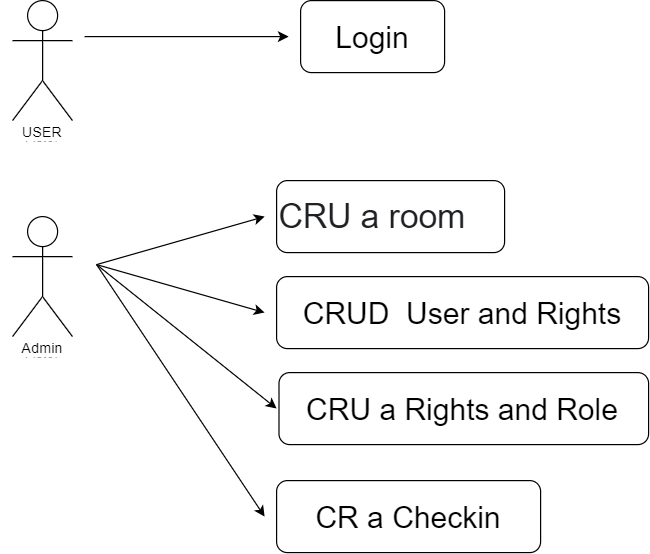

The diagram above was exported from draw.io. Its source (the exported page's mxGraphModel, read from the mxfile embedded in the PNG):
<mxGraphModel dx="1134" dy="606" grid="1" gridSize="10" guides="1" tooltips="1" connect="1" arrows="1" fold="1" page="1" pageScale="1" pageWidth="827" pageHeight="1169" math="0" shadow="0">
  <root>
    <mxCell id="0" />
    <mxCell id="1" parent="0" />
    <mxCell id="QOUzG6vs6Nu_Iu9gRbRg-4" value="" style="group" vertex="1" connectable="0" parent="1">
      <mxGeometry x="120" y="60" width="50" height="120" as="geometry" />
    </mxCell>
    <mxCell id="QOUzG6vs6Nu_Iu9gRbRg-1" value="Actor" style="shape=umlActor;verticalLabelPosition=bottom;verticalAlign=top;html=1;outlineConnect=0;" vertex="1" parent="QOUzG6vs6Nu_Iu9gRbRg-4">
      <mxGeometry width="50" height="100" as="geometry" />
    </mxCell>
    <mxCell id="QOUzG6vs6Nu_Iu9gRbRg-3" value="USER" style="text;html=1;strokeColor=none;fillColor=none;align=center;verticalAlign=middle;whiteSpace=wrap;rounded=0;labelBackgroundColor=default;" vertex="1" parent="QOUzG6vs6Nu_Iu9gRbRg-4">
      <mxGeometry x="10" y="100" width="30" height="20" as="geometry" />
    </mxCell>
    <mxCell id="QOUzG6vs6Nu_Iu9gRbRg-5" value="" style="endArrow=classic;html=1;rounded=0;" edge="1" parent="1">
      <mxGeometry width="50" height="50" relative="1" as="geometry">
        <mxPoint x="180" y="90" as="sourcePoint" />
        <mxPoint x="350" y="90" as="targetPoint" />
      </mxGeometry>
    </mxCell>
    <mxCell id="QOUzG6vs6Nu_Iu9gRbRg-6" value="&lt;font style=&quot;font-size: 25px;&quot;&gt;Login&lt;/font&gt;" style="rounded=1;whiteSpace=wrap;html=1;" vertex="1" parent="1">
      <mxGeometry x="360" y="60" width="120" height="60" as="geometry" />
    </mxCell>
    <mxCell id="QOUzG6vs6Nu_Iu9gRbRg-7" value="" style="group" vertex="1" connectable="0" parent="1">
      <mxGeometry x="110" y="240" width="60" height="120" as="geometry" />
    </mxCell>
    <mxCell id="QOUzG6vs6Nu_Iu9gRbRg-8" value="Actor" style="shape=umlActor;verticalLabelPosition=bottom;verticalAlign=top;html=1;outlineConnect=0;" vertex="1" parent="QOUzG6vs6Nu_Iu9gRbRg-7">
      <mxGeometry x="10" width="50" height="100" as="geometry" />
    </mxCell>
    <mxCell id="QOUzG6vs6Nu_Iu9gRbRg-9" value="Admin" style="text;html=1;strokeColor=none;fillColor=none;align=center;verticalAlign=middle;whiteSpace=wrap;rounded=0;labelBackgroundColor=default;" vertex="1" parent="QOUzG6vs6Nu_Iu9gRbRg-7">
      <mxGeometry x="15" y="100" width="40" height="20" as="geometry" />
    </mxCell>
    <mxCell id="QOUzG6vs6Nu_Iu9gRbRg-10" value="" style="endArrow=classic;html=1;rounded=0;" edge="1" parent="1">
      <mxGeometry width="50" height="50" relative="1" as="geometry">
        <mxPoint x="190" y="280" as="sourcePoint" />
        <mxPoint x="330" y="240" as="targetPoint" />
      </mxGeometry>
    </mxCell>
    <mxCell id="QOUzG6vs6Nu_Iu9gRbRg-11" value="&lt;pre style=&quot;unicode-bidi: isolate; font-size: 28px; line-height: 36px; border: none; padding: 2px 0.14em 2px 0px; position: relative; margin-top: -2px; margin-bottom: -2px; resize: none; font-family: inherit; overflow: hidden; width: 270.012px; overflow-wrap: break-word; color: rgb(32, 33, 36);&quot; dir=&quot;ltr&quot; data-ved=&quot;2ahUKEwijv7aY6vmCAxX1zzgGHdBkCwAQ3ewLegQICBAQ&quot; id=&quot;tw-target-text&quot; data-placeholder=&quot;คำแปล&quot; class=&quot;tw-data-text tw-text-large tw-ta&quot;&gt;CRU a room&lt;/pre&gt;" style="rounded=1;whiteSpace=wrap;html=1;align=left;" vertex="1" parent="1">
      <mxGeometry x="340" y="210" width="190" height="60" as="geometry" />
    </mxCell>
    <mxCell id="QOUzG6vs6Nu_Iu9gRbRg-12" value="" style="endArrow=classic;html=1;rounded=0;" edge="1" parent="1">
      <mxGeometry width="50" height="50" relative="1" as="geometry">
        <mxPoint x="190" y="280" as="sourcePoint" />
        <mxPoint x="330" y="320" as="targetPoint" />
      </mxGeometry>
    </mxCell>
    <mxCell id="QOUzG6vs6Nu_Iu9gRbRg-15" value="" style="rounded=1;whiteSpace=wrap;html=1;" vertex="1" parent="1">
      <mxGeometry x="340" y="290" width="310" height="60" as="geometry" />
    </mxCell>
    <mxCell id="QOUzG6vs6Nu_Iu9gRbRg-16" value="&lt;font style=&quot;font-size: 25px;&quot;&gt;CRUD&amp;nbsp; User and&amp;nbsp;Rights&lt;/font&gt;" style="text;html=1;strokeColor=none;fillColor=none;align=center;verticalAlign=middle;whiteSpace=wrap;rounded=0;" vertex="1" parent="1">
      <mxGeometry x="342" y="305" width="306" height="30" as="geometry" />
    </mxCell>
    <mxCell id="QOUzG6vs6Nu_Iu9gRbRg-17" value="" style="rounded=1;whiteSpace=wrap;html=1;" vertex="1" parent="1">
      <mxGeometry x="342" y="370" width="308" height="60" as="geometry" />
    </mxCell>
    <mxCell id="QOUzG6vs6Nu_Iu9gRbRg-18" value="&lt;font style=&quot;font-size: 25px;&quot;&gt;CRU a Rights and Role&lt;/font&gt;" style="text;html=1;strokeColor=none;fillColor=none;align=center;verticalAlign=middle;whiteSpace=wrap;rounded=0;" vertex="1" parent="1">
      <mxGeometry x="347" y="385" width="296" height="30" as="geometry" />
    </mxCell>
    <mxCell id="QOUzG6vs6Nu_Iu9gRbRg-19" value="" style="rounded=1;whiteSpace=wrap;html=1;" vertex="1" parent="1">
      <mxGeometry x="340" y="460" width="220" height="60" as="geometry" />
    </mxCell>
    <mxCell id="QOUzG6vs6Nu_Iu9gRbRg-20" value="&lt;font style=&quot;font-size: 25px;&quot;&gt;&lt;font style=&quot;font-size: 25px;&quot;&gt;CR a&amp;nbsp;&lt;/font&gt;Checkin&lt;/font&gt;" style="text;html=1;strokeColor=none;fillColor=none;align=center;verticalAlign=middle;whiteSpace=wrap;rounded=0;" vertex="1" parent="1">
      <mxGeometry x="346" y="475" width="208" height="30" as="geometry" />
    </mxCell>
    <mxCell id="QOUzG6vs6Nu_Iu9gRbRg-21" value="" style="endArrow=classic;html=1;rounded=0;" edge="1" parent="1">
      <mxGeometry width="50" height="50" relative="1" as="geometry">
        <mxPoint x="190" y="280" as="sourcePoint" />
        <mxPoint x="340" y="400" as="targetPoint" />
      </mxGeometry>
    </mxCell>
    <mxCell id="QOUzG6vs6Nu_Iu9gRbRg-22" value="" style="endArrow=classic;html=1;rounded=0;" edge="1" parent="1">
      <mxGeometry width="50" height="50" relative="1" as="geometry">
        <mxPoint x="190" y="280" as="sourcePoint" />
        <mxPoint x="330" y="490" as="targetPoint" />
      </mxGeometry>
    </mxCell>
  </root>
</mxGraphModel>